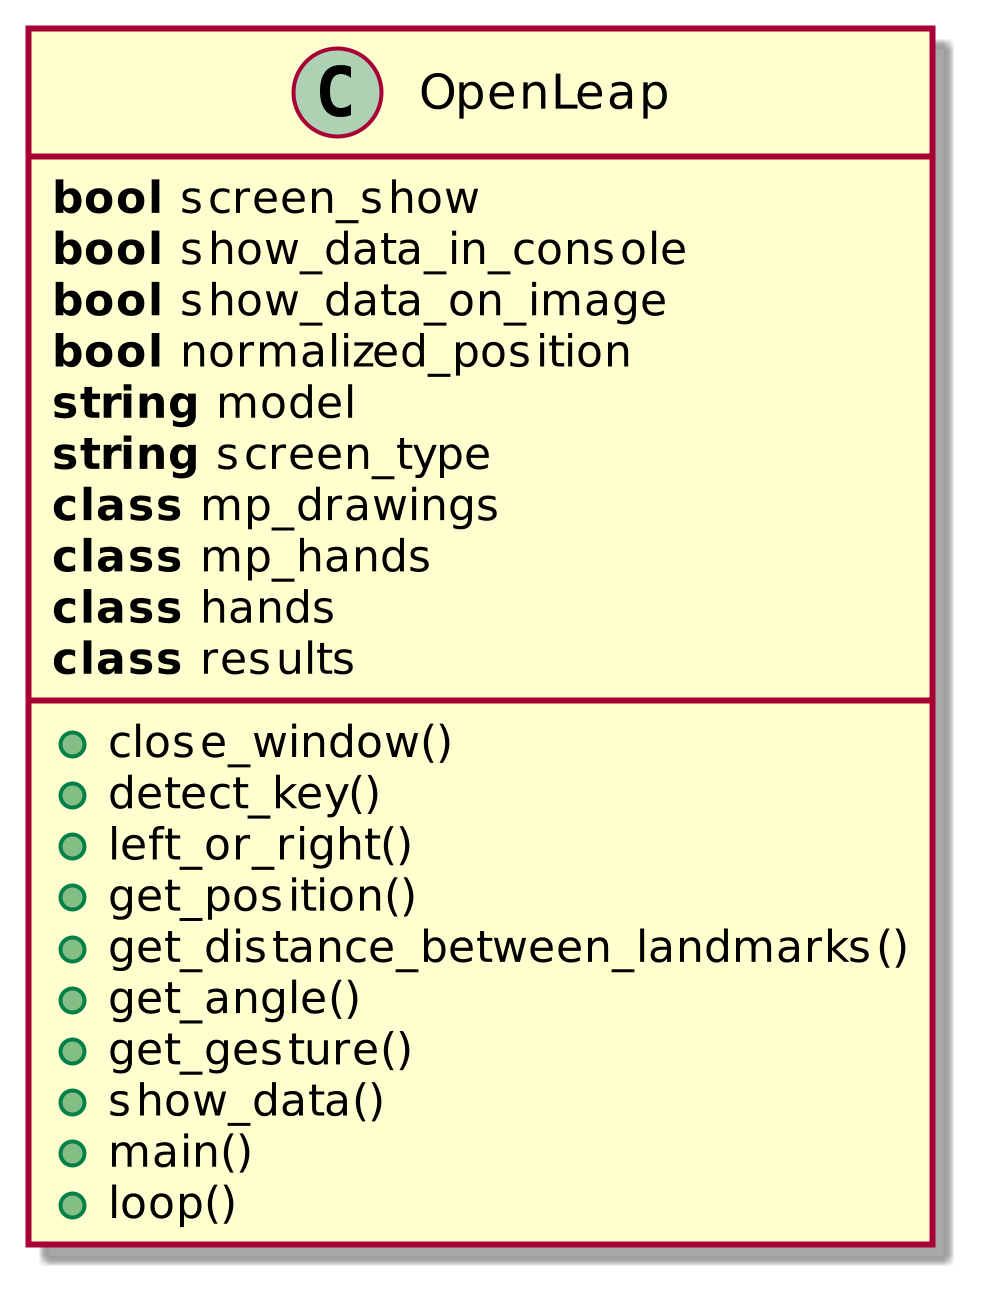

The diagram above was rendered by PlantUML. Its source (embedded in the PNG):
@startuml

scale 5

class OpenLeap{

    +close_window()
    +detect_key()
    +left_or_right()
    +get_position()
    +get_distance_between_landmarks()
    +get_angle()
    +get_gesture()
    +show_data()
    +main()
    +loop()

    **bool** screen_show
    **bool** show_data_in_console
    **bool** show_data_on_image
    **bool** normalized_position
    **string** model
    **string** screen_type
    **class** mp_drawings
    **class** mp_hands
    **class** hands 
    **class** results
}

@enduml